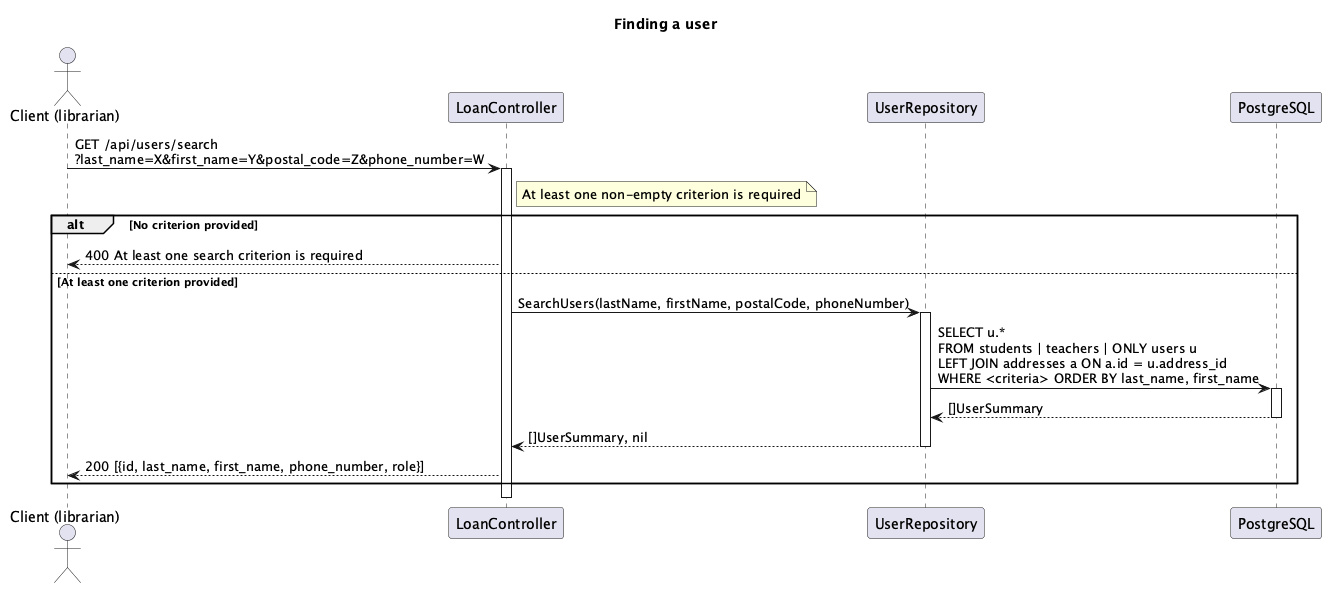

The diagram above was rendered by PlantUML. Its source (embedded in the PNG):
@startuml
title Finding a user

actor "Client (librarian)" as C
participant "LoanController" as CTL
participant "UserRepository" as UR
participant "PostgreSQL" as DB

C -> CTL : GET /api/users/search\n?last_name=X&first_name=Y&postal_code=Z&phone_number=W
activate CTL
note right of CTL : At least one non-empty criterion is required
alt No criterion provided
CTL --> C : 400 At least one search criterion is required
else At least one criterion provided
CTL -> UR : SearchUsers(lastName, firstName, postalCode, phoneNumber)
activate UR
UR -> DB : SELECT u.*\nFROM students | teachers | ONLY users u\nLEFT JOIN addresses a ON a.id = u.address_id\nWHERE <criteria> ORDER BY last_name, first_name
activate DB
DB --> UR : []UserSummary
deactivate DB
UR --> CTL : []UserSummary, nil
deactivate UR
CTL --> C : 200 [{id, last_name, first_name, phone_number, role}]
end
deactivate CTL
@enduml